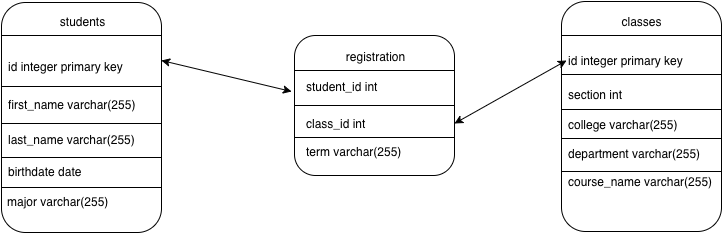

The diagram above was exported from draw.io. Its source (the exported page's mxGraphModel, read from the mxfile embedded in the PNG):
<mxGraphModel dx="954" dy="586" grid="1" gridSize="10" guides="1" tooltips="1" connect="1" arrows="1" fold="1" page="1" pageScale="1" pageWidth="826" pageHeight="1169" background="#ffffff" math="0" shadow="0">
  <root>
    <mxCell id="0" />
    <mxCell id="1" parent="0" />
    <mxCell id="11" value="" style="rounded=1;whiteSpace=wrap;html=1;" vertex="1" parent="1">
      <mxGeometry x="40" y="171" width="160" height="230" as="geometry" />
    </mxCell>
    <mxCell id="12" value="" style="rounded=1;whiteSpace=wrap;html=1;" vertex="1" parent="1">
      <mxGeometry x="600" y="170" width="160" height="230" as="geometry" />
    </mxCell>
    <mxCell id="14" value="" style="line;html=1;strokeWidth=1;fillColor=none;align=left;verticalAlign=middle;spacingTop=-1;spacingLeft=3;spacingRight=3;rotatable=0;labelPosition=right;points=[];portConstraint=eastwest;" vertex="1" parent="1">
      <mxGeometry x="40" y="200" width="160" height="8" as="geometry" />
    </mxCell>
    <mxCell id="15" value="" style="line;html=1;strokeWidth=1;fillColor=none;align=left;verticalAlign=middle;spacingTop=-1;spacingLeft=3;spacingRight=3;rotatable=0;labelPosition=right;points=[];portConstraint=eastwest;" vertex="1" parent="1">
      <mxGeometry x="600" y="200" width="160" height="8" as="geometry" />
    </mxCell>
    <mxCell id="23" value="" style="group" vertex="1" connectable="0" parent="1">
      <mxGeometry x="333" y="204" width="160" height="140" as="geometry" />
    </mxCell>
    <mxCell id="20" value="" style="group" vertex="1" connectable="0" parent="23">
      <mxGeometry width="160" height="140" as="geometry" />
    </mxCell>
    <mxCell id="13" value="" style="rounded=1;whiteSpace=wrap;html=1;" vertex="1" parent="20">
      <mxGeometry width="160" height="140" as="geometry" />
    </mxCell>
    <mxCell id="16" value="" style="line;html=1;strokeWidth=1;fillColor=none;align=left;verticalAlign=middle;spacingTop=-1;spacingLeft=3;spacingRight=3;rotatable=0;labelPosition=right;points=[];portConstraint=eastwest;" vertex="1" parent="20">
      <mxGeometry y="31" width="160" height="8" as="geometry" />
    </mxCell>
    <mxCell id="18" value="" style="line;html=1;strokeWidth=1;fillColor=none;align=left;verticalAlign=middle;spacingTop=-1;spacingLeft=3;spacingRight=3;rotatable=0;labelPosition=right;points=[];portConstraint=eastwest;" vertex="1" parent="20">
      <mxGeometry y="98" width="160" height="8" as="geometry" />
    </mxCell>
    <mxCell id="19" value="" style="line;html=1;strokeWidth=1;fillColor=none;align=left;verticalAlign=middle;spacingTop=-1;spacingLeft=3;spacingRight=3;rotatable=0;labelPosition=right;points=[];portConstraint=eastwest;" vertex="1" parent="20">
      <mxGeometry y="66" width="160" height="8" as="geometry" />
    </mxCell>
    <mxCell id="26" value="registration" style="text;html=1;strokeColor=none;fillColor=none;align=center;verticalAlign=middle;whiteSpace=wrap;overflow=hidden;" vertex="1" parent="20">
      <mxGeometry x="10" y="11" width="140" height="20" as="geometry" />
    </mxCell>
    <mxCell id="33" value="student_id int" style="text;html=1;strokeColor=none;fillColor=none;align=left;verticalAlign=middle;whiteSpace=wrap;overflow=hidden;" vertex="1" parent="20">
      <mxGeometry x="10" y="41" width="150" height="20" as="geometry" />
    </mxCell>
    <mxCell id="34" value="class_id int" style="text;html=1;strokeColor=none;fillColor=none;align=left;verticalAlign=middle;whiteSpace=wrap;overflow=hidden;" vertex="1" parent="20">
      <mxGeometry x="10" y="78" width="150" height="20" as="geometry" />
    </mxCell>
    <mxCell id="36" value="term varchar(255)" style="text;html=1;strokeColor=none;fillColor=none;align=left;verticalAlign=middle;whiteSpace=wrap;overflow=hidden;" vertex="1" parent="20">
      <mxGeometry x="10" y="106" width="150" height="20" as="geometry" />
    </mxCell>
    <mxCell id="24" value="students" style="text;html=1;strokeColor=none;fillColor=none;align=center;verticalAlign=middle;whiteSpace=wrap;overflow=hidden;" vertex="1" parent="1">
      <mxGeometry x="50" y="180" width="140" height="20" as="geometry" />
    </mxCell>
    <mxCell id="25" value="classes" style="text;html=1;strokeColor=none;fillColor=none;align=center;verticalAlign=middle;whiteSpace=wrap;overflow=hidden;" vertex="1" parent="1">
      <mxGeometry x="620" y="180" width="120" height="20" as="geometry" />
    </mxCell>
    <mxCell id="27" value="first_name varchar(255)" style="text;html=1;strokeColor=none;fillColor=none;align=left;verticalAlign=middle;whiteSpace=wrap;overflow=hidden;" vertex="1" parent="1">
      <mxGeometry x="45" y="263" width="150" height="20" as="geometry" />
    </mxCell>
    <mxCell id="28" value="last_name varchar(255)" style="text;html=1;strokeColor=none;fillColor=none;align=left;verticalAlign=middle;whiteSpace=wrap;overflow=hidden;" vertex="1" parent="1">
      <mxGeometry x="45" y="298" width="140" height="20" as="geometry" />
    </mxCell>
    <mxCell id="29" value="birthdate date" style="text;html=1;strokeColor=none;fillColor=none;align=left;verticalAlign=middle;whiteSpace=wrap;overflow=hidden;" vertex="1" parent="1">
      <mxGeometry x="45" y="330" width="150" height="20" as="geometry" />
    </mxCell>
    <mxCell id="30" value="id integer primary key" style="text;html=1;strokeColor=none;fillColor=none;align=left;verticalAlign=middle;whiteSpace=wrap;overflow=hidden;" vertex="1" parent="1">
      <mxGeometry x="45" y="225" width="150" height="20" as="geometry" />
    </mxCell>
    <mxCell id="31" value="major varchar(255)" style="text;html=1;strokeColor=none;fillColor=none;align=left;verticalAlign=middle;whiteSpace=wrap;overflow=hidden;" vertex="1" parent="1">
      <mxGeometry x="44" y="360" width="140" height="20" as="geometry" />
    </mxCell>
    <mxCell id="37" value="" style="line;html=1;strokeWidth=1;fillColor=none;align=left;verticalAlign=middle;spacingTop=-1;spacingLeft=3;spacingRight=3;rotatable=0;labelPosition=right;points=[];portConstraint=eastwest;" vertex="1" parent="1">
      <mxGeometry x="40" y="251" width="160" height="8" as="geometry" />
    </mxCell>
    <mxCell id="38" value="" style="line;html=1;strokeWidth=1;fillColor=none;align=left;verticalAlign=middle;spacingTop=-1;spacingLeft=3;spacingRight=3;rotatable=0;labelPosition=right;points=[];portConstraint=eastwest;" vertex="1" parent="1">
      <mxGeometry x="40" y="288" width="160" height="8" as="geometry" />
    </mxCell>
    <mxCell id="39" value="" style="line;html=1;strokeWidth=1;fillColor=none;align=left;verticalAlign=middle;spacingTop=-1;spacingLeft=3;spacingRight=3;rotatable=0;labelPosition=right;points=[];portConstraint=eastwest;" vertex="1" parent="1">
      <mxGeometry x="40" y="322" width="160" height="8" as="geometry" />
    </mxCell>
    <mxCell id="40" value="" style="line;html=1;strokeWidth=1;fillColor=none;align=left;verticalAlign=middle;spacingTop=-1;spacingLeft=3;spacingRight=3;rotatable=0;labelPosition=right;points=[];portConstraint=eastwest;" vertex="1" parent="1">
      <mxGeometry x="40" y="352" width="160" height="8" as="geometry" />
    </mxCell>
    <mxCell id="41" value="id integer primary key" style="text;html=1;strokeColor=none;fillColor=none;align=left;verticalAlign=middle;whiteSpace=wrap;overflow=hidden;" vertex="1" parent="1">
      <mxGeometry x="605" y="219" width="150" height="20" as="geometry" />
    </mxCell>
    <mxCell id="42" value="section int" style="text;html=1;strokeColor=none;fillColor=none;align=left;verticalAlign=middle;whiteSpace=wrap;overflow=hidden;" vertex="1" parent="1">
      <mxGeometry x="605" y="253" width="150" height="20" as="geometry" />
    </mxCell>
    <mxCell id="43" value="department varchar(255)" style="text;html=1;strokeColor=none;fillColor=none;align=left;verticalAlign=middle;whiteSpace=wrap;overflow=hidden;" vertex="1" parent="1">
      <mxGeometry x="605" y="312" width="150" height="20" as="geometry" />
    </mxCell>
    <mxCell id="44" value="college varchar(255)" style="text;html=1;strokeColor=none;fillColor=none;align=left;verticalAlign=middle;whiteSpace=wrap;overflow=hidden;" vertex="1" parent="1">
      <mxGeometry x="605" y="283" width="150" height="20" as="geometry" />
    </mxCell>
    <mxCell id="45" value="course_name varchar(255)" style="text;html=1;strokeColor=none;fillColor=none;align=left;verticalAlign=middle;whiteSpace=wrap;overflow=hidden;" vertex="1" parent="1">
      <mxGeometry x="605" y="340" width="150" height="20" as="geometry" />
    </mxCell>
    <mxCell id="46" value="" style="line;html=1;strokeWidth=1;fillColor=none;align=left;verticalAlign=middle;spacingTop=-1;spacingLeft=3;spacingRight=3;rotatable=0;labelPosition=right;points=[];portConstraint=eastwest;" vertex="1" parent="1">
      <mxGeometry x="600" y="239" width="160" height="8" as="geometry" />
    </mxCell>
    <mxCell id="47" value="" style="line;html=1;strokeWidth=1;fillColor=none;align=left;verticalAlign=middle;spacingTop=-1;spacingLeft=3;spacingRight=3;rotatable=0;labelPosition=right;points=[];portConstraint=eastwest;" vertex="1" parent="1">
      <mxGeometry x="600" y="274" width="160" height="8" as="geometry" />
    </mxCell>
    <mxCell id="48" value="" style="line;html=1;strokeWidth=1;fillColor=none;align=left;verticalAlign=middle;spacingTop=-1;spacingLeft=3;spacingRight=3;rotatable=0;labelPosition=right;points=[];portConstraint=eastwest;" vertex="1" parent="1">
      <mxGeometry x="600" y="303" width="160" height="8" as="geometry" />
    </mxCell>
    <mxCell id="49" value="" style="line;html=1;strokeWidth=1;fillColor=none;align=left;verticalAlign=middle;spacingTop=-1;spacingLeft=3;spacingRight=3;rotatable=0;labelPosition=right;points=[];portConstraint=eastwest;" vertex="1" parent="1">
      <mxGeometry x="600" y="336" width="160" height="8" as="geometry" />
    </mxCell>
    <mxCell id="50" value="" style="endArrow=classic;startArrow=classic;html=1;entryX=0;entryY=0.5;exitX=1;exitY=0.5;" edge="1" parent="1" source="34" target="41">
      <mxGeometry width="50" height="50" relative="1" as="geometry">
        <mxPoint x="520" y="306" as="sourcePoint" />
        <mxPoint x="570" y="256" as="targetPoint" />
      </mxGeometry>
    </mxCell>
    <mxCell id="51" value="" style="endArrow=classic;startArrow=classic;html=1;exitX=1;exitY=0.25;" edge="1" parent="1" source="11">
      <mxGeometry width="50" height="50" relative="1" as="geometry">
        <mxPoint x="240" y="274" as="sourcePoint" />
        <mxPoint x="330" y="260" as="targetPoint" />
      </mxGeometry>
    </mxCell>
  </root>
</mxGraphModel>